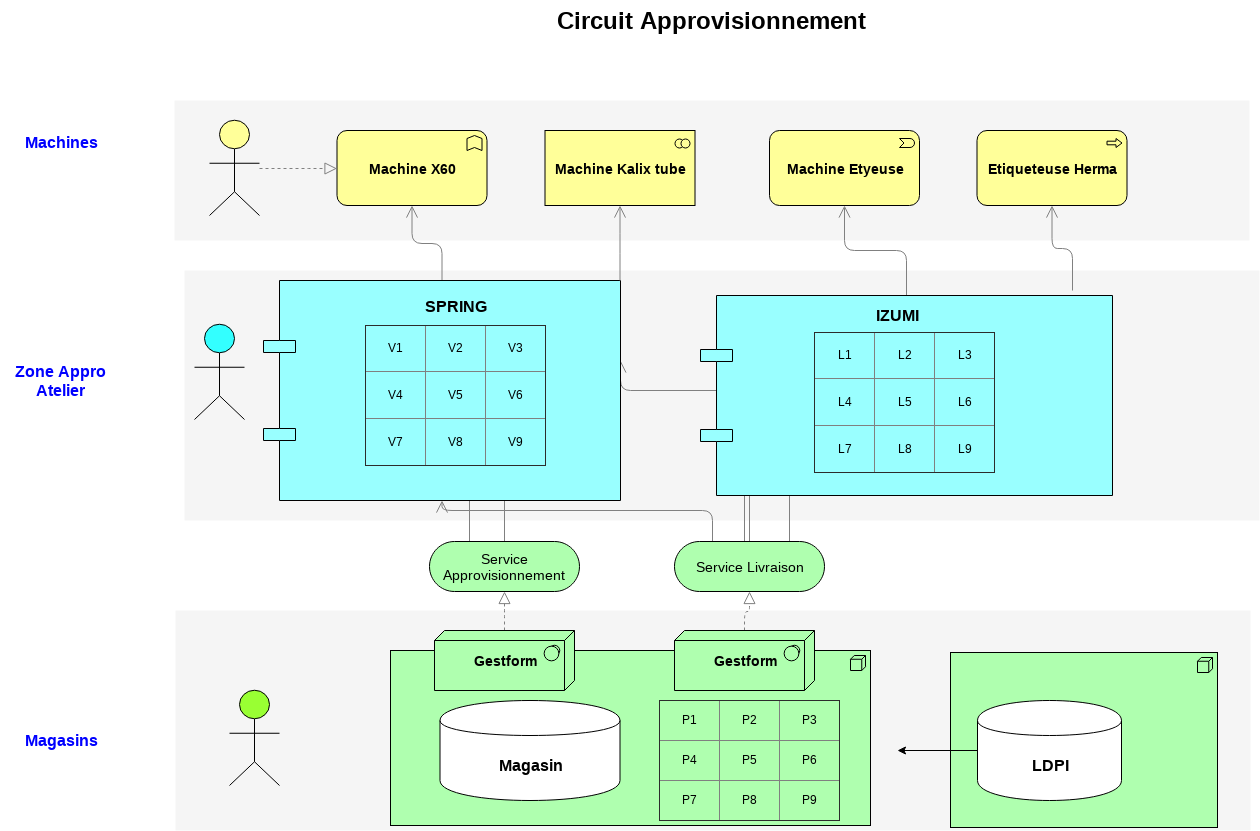

The diagram above was exported from draw.io. Its source (the exported page's mxGraphModel, read from the mxfile embedded in the PNG):
<mxGraphModel dx="1394" dy="751" grid="1" gridSize="10" guides="1" tooltips="1" connect="1" arrows="1" fold="1" page="1" pageScale="1.5" pageWidth="1169" pageHeight="826" background="none" math="0" shadow="0">
  <root>
    <mxCell id="0" style=";html=1;" />
    <mxCell id="1" style=";html=1;" parent="0" />
    <mxCell id="6eae4fabf1afb631-36" value="" style="whiteSpace=wrap;html=1;strokeColor=none;strokeWidth=1;fillColor=#f5f5f5;fontSize=14;" parent="1" vertex="1">
      <mxGeometry x="255" y="680" width="1075" height="220" as="geometry" />
    </mxCell>
    <mxCell id="6eae4fabf1afb631-35" value="" style="whiteSpace=wrap;html=1;strokeColor=none;strokeWidth=1;fillColor=#f5f5f5;fontSize=14;" parent="1" vertex="1">
      <mxGeometry x="264" y="340" width="1075" height="250" as="geometry" />
    </mxCell>
    <mxCell id="6eae4fabf1afb631-34" value="" style="whiteSpace=wrap;html=1;strokeColor=none;strokeWidth=1;fillColor=#f5f5f5;fontSize=14;" parent="1" vertex="1">
      <mxGeometry x="254" y="170" width="1075" height="140" as="geometry" />
    </mxCell>
    <mxCell id="6eae4fabf1afb631-4" value="&amp;nbsp;" style="html=1;whiteSpace=wrap;fillColor=#AFFFAF;strokeColor=#000000;shape=mxgraph.archimate3.application;appType=node;archiType=square;fontSize=14;verticalAlign=top;" parent="1" vertex="1">
      <mxGeometry x="470" y="720" width="480" height="175" as="geometry" />
    </mxCell>
    <mxCell id="6eae4fabf1afb631-13" style="edgeStyle=elbowEdgeStyle;rounded=1;elbow=vertical;html=1;startSize=10;endArrow=block;endFill=0;endSize=10;jettySize=auto;orthogonalLoop=1;strokeColor=#808080;fontSize=14;dashed=1;" parent="1" source="6eae4fabf1afb631-2" target="6eae4fabf1afb631-5" edge="1">
      <mxGeometry relative="1" as="geometry" />
    </mxCell>
    <mxCell id="6eae4fabf1afb631-2" value="&lt;b&gt;Gestform&lt;/b&gt;&lt;br&gt;" style="html=1;whiteSpace=wrap;fillColor=#AFFFAF;strokeColor=#000000;shape=mxgraph.archimate3.tech;techType=sysSw;fontSize=14;" parent="1" vertex="1">
      <mxGeometry x="514" y="700" width="140" height="60" as="geometry" />
    </mxCell>
    <mxCell id="6eae4fabf1afb631-14" style="edgeStyle=elbowEdgeStyle;rounded=1;elbow=vertical;html=1;startSize=10;endArrow=block;endFill=0;endSize=10;jettySize=auto;orthogonalLoop=1;strokeColor=#808080;fontSize=14;dashed=1;" parent="1" source="6eae4fabf1afb631-3" target="6eae4fabf1afb631-6" edge="1">
      <mxGeometry relative="1" as="geometry" />
    </mxCell>
    <mxCell id="6eae4fabf1afb631-3" value="&lt;div&gt;&lt;b&gt;Gestform&lt;/b&gt;&lt;/div&gt;" style="html=1;whiteSpace=wrap;fillColor=#AFFFAF;strokeColor=#000000;shape=mxgraph.archimate3.tech;techType=sysSw;fontSize=14;" parent="1" vertex="1">
      <mxGeometry x="754" y="700" width="140" height="60" as="geometry" />
    </mxCell>
    <mxCell id="6eae4fabf1afb631-19" style="edgeStyle=elbowEdgeStyle;rounded=1;elbow=vertical;html=1;startSize=10;endArrow=open;endFill=0;endSize=10;jettySize=auto;orthogonalLoop=1;strokeColor=#808080;fontSize=14;entryX=0.25;entryY=1;" parent="1" source="6eae4fabf1afb631-5" edge="1">
      <mxGeometry relative="1" as="geometry">
        <mxPoint x="653" y="430" as="targetPoint" />
      </mxGeometry>
    </mxCell>
    <mxCell id="6eae4fabf1afb631-20" style="edgeStyle=elbowEdgeStyle;rounded=1;elbow=vertical;html=1;startSize=10;endArrow=open;endFill=0;endSize=10;jettySize=auto;orthogonalLoop=1;strokeColor=#808080;fontSize=14;entryX=0.25;entryY=1;exitX=0.265;exitY=0.007;exitPerimeter=0;" parent="1" source="6eae4fabf1afb631-5" target="6eae4fabf1afb631-8" edge="1">
      <mxGeometry relative="1" as="geometry">
        <Array as="points">
          <mxPoint x="492" y="510" />
        </Array>
      </mxGeometry>
    </mxCell>
    <mxCell id="6eae4fabf1afb631-5" value="Service Approvisionnement" style="html=1;whiteSpace=wrap;fillColor=#AFFFAF;strokeColor=#000000;shape=mxgraph.archimate3.service;fontSize=14;" parent="1" vertex="1">
      <mxGeometry x="509" y="611" width="150" height="50" as="geometry" />
    </mxCell>
    <mxCell id="6eae4fabf1afb631-15" style="edgeStyle=elbowEdgeStyle;rounded=1;elbow=vertical;html=1;startSize=10;endArrow=open;endFill=0;endSize=10;jettySize=auto;orthogonalLoop=1;strokeColor=#808080;fontSize=14;" parent="1" source="6eae4fabf1afb631-6" edge="1">
      <mxGeometry relative="1" as="geometry">
        <Array as="points">
          <mxPoint x="979" y="540" />
        </Array>
        <mxPoint x="1010" y="540" as="targetPoint" />
      </mxGeometry>
    </mxCell>
    <mxCell id="6eae4fabf1afb631-16" style="edgeStyle=elbowEdgeStyle;rounded=1;elbow=vertical;html=1;startSize=10;endArrow=open;endFill=0;endSize=10;jettySize=auto;orthogonalLoop=1;strokeColor=#808080;fontSize=14;entryX=0.5;entryY=1;exitX=0.769;exitY=0.025;exitPerimeter=0;" parent="1" source="6eae4fabf1afb631-6" target="6eae4fabf1afb631-11" edge="1">
      <mxGeometry relative="1" as="geometry">
        <Array as="points">
          <mxPoint x="879" y="490" />
        </Array>
      </mxGeometry>
    </mxCell>
    <mxCell id="6eae4fabf1afb631-17" style="edgeStyle=elbowEdgeStyle;rounded=1;elbow=vertical;html=1;startSize=10;endArrow=open;endFill=0;endSize=10;jettySize=auto;orthogonalLoop=1;strokeColor=#808080;fontSize=14;entryX=0.5;entryY=1;exitX=0.468;exitY=0.025;exitPerimeter=0;" parent="1" source="6eae4fabf1afb631-6" edge="1">
      <mxGeometry relative="1" as="geometry">
        <Array as="points">
          <mxPoint x="769" y="460" />
        </Array>
        <mxPoint x="700" y="430" as="targetPoint" />
      </mxGeometry>
    </mxCell>
    <mxCell id="6eae4fabf1afb631-18" style="edgeStyle=elbowEdgeStyle;rounded=1;elbow=vertical;html=1;startSize=10;endArrow=open;endFill=0;endSize=10;jettySize=auto;orthogonalLoop=1;strokeColor=#808080;fontSize=14;exitX=0.251;exitY=0.002;exitPerimeter=0;" parent="1" source="6eae4fabf1afb631-6" target="6eae4fabf1afb631-8" edge="1">
      <mxGeometry relative="1" as="geometry">
        <Array as="points">
          <mxPoint x="710" y="580" />
        </Array>
      </mxGeometry>
    </mxCell>
    <mxCell id="6eae4fabf1afb631-6" value="Service Livraison" style="html=1;whiteSpace=wrap;fillColor=#AFFFAF;strokeColor=#000000;shape=mxgraph.archimate3.service;fontSize=14;" parent="1" vertex="1">
      <mxGeometry x="754" y="611" width="150" height="50" as="geometry" />
    </mxCell>
    <mxCell id="6eae4fabf1afb631-25" style="edgeStyle=elbowEdgeStyle;rounded=1;elbow=vertical;html=1;startSize=10;endArrow=open;endFill=0;endSize=10;jettySize=auto;orthogonalLoop=1;strokeColor=#808080;fontSize=14;" parent="1" source="6eae4fabf1afb631-8" target="6eae4fabf1afb631-21" edge="1">
      <mxGeometry relative="1" as="geometry" />
    </mxCell>
    <mxCell id="6eae4fabf1afb631-8" value=" " style="shape=component;align=center;strokeColor=#000000;fillColor=#99ffff;gradientColor=none;fontSize=14;" parent="1" vertex="1">
      <mxGeometry x="343" y="350" width="357" height="220" as="geometry" />
    </mxCell>
    <mxCell id="6eae4fabf1afb631-26" style="edgeStyle=elbowEdgeStyle;rounded=1;elbow=vertical;html=1;startSize=10;endArrow=open;endFill=0;endSize=10;jettySize=auto;orthogonalLoop=1;strokeColor=#808080;fontSize=14;" parent="1" target="6eae4fabf1afb631-22" edge="1">
      <mxGeometry relative="1" as="geometry">
        <mxPoint x="699.5" y="350" as="sourcePoint" />
      </mxGeometry>
    </mxCell>
    <mxCell id="6eae4fabf1afb631-27" style="edgeStyle=elbowEdgeStyle;rounded=1;elbow=vertical;html=1;startSize=10;endArrow=open;endFill=0;endSize=10;jettySize=auto;orthogonalLoop=1;strokeColor=#808080;fontSize=14;" parent="1" source="6eae4fabf1afb631-11" target="6eae4fabf1afb631-23" edge="1">
      <mxGeometry relative="1" as="geometry" />
    </mxCell>
    <mxCell id="6eae4fabf1afb631-11" value=" " style="shape=component;align=center;strokeColor=#000000;fillColor=#99ffff;gradientColor=none;fontSize=14;" parent="1" vertex="1">
      <mxGeometry x="780" y="365" width="412" height="200" as="geometry" />
    </mxCell>
    <mxCell id="6eae4fabf1afb631-28" style="edgeStyle=elbowEdgeStyle;rounded=1;elbow=vertical;html=1;startSize=10;endArrow=open;endFill=0;endSize=10;jettySize=auto;orthogonalLoop=1;strokeColor=#808080;fontSize=14;" parent="1" target="6eae4fabf1afb631-24" edge="1">
      <mxGeometry relative="1" as="geometry">
        <mxPoint x="1152" y="360" as="sourcePoint" />
      </mxGeometry>
    </mxCell>
    <mxCell id="6eae4fabf1afb631-21" value="&lt;b&gt;Machine X60&lt;/b&gt;" style="html=1;whiteSpace=wrap;fillColor=#ffff99;strokeColor=#000000;shape=mxgraph.archimate3.application;appType=func;archiType=rounded;fontSize=14;" parent="1" vertex="1">
      <mxGeometry x="416.5" y="200" width="150" height="75" as="geometry" />
    </mxCell>
    <mxCell id="6eae4fabf1afb631-22" value="&lt;b&gt;Machine Kalix tube&lt;/b&gt;" style="html=1;whiteSpace=wrap;fillColor=#ffff99;strokeColor=#000000;shape=mxgraph.archimate3.application;appType=collab;archiType=square;fontSize=14;" parent="1" vertex="1">
      <mxGeometry x="624.5" y="200" width="150" height="75" as="geometry" />
    </mxCell>
    <mxCell id="6eae4fabf1afb631-23" value="&lt;b&gt;Machine Etyeuse&lt;/b&gt;" style="html=1;whiteSpace=wrap;fillColor=#ffff99;strokeColor=#000000;shape=mxgraph.archimate3.application;appType=event;archiType=rounded;fontSize=14;" parent="1" vertex="1">
      <mxGeometry x="849" y="200" width="150" height="75" as="geometry" />
    </mxCell>
    <mxCell id="6eae4fabf1afb631-24" value="&lt;b&gt;Etiqueteuse Herma&lt;/b&gt;" style="html=1;whiteSpace=wrap;fillColor=#ffff99;strokeColor=#000000;shape=mxgraph.archimate3.application;appType=proc;archiType=rounded;fontSize=14;" parent="1" vertex="1">
      <mxGeometry x="1056.5" y="200" width="150" height="75" as="geometry" />
    </mxCell>
    <mxCell id="6eae4fabf1afb631-33" style="edgeStyle=elbowEdgeStyle;rounded=1;elbow=vertical;html=1;dashed=1;startSize=10;endArrow=block;endFill=0;endSize=10;jettySize=auto;orthogonalLoop=1;strokeColor=#808080;fontSize=14;" parent="1" source="6eae4fabf1afb631-32" target="6eae4fabf1afb631-21" edge="1">
      <mxGeometry relative="1" as="geometry" />
    </mxCell>
    <mxCell id="6eae4fabf1afb631-32" value="" style="html=1;whiteSpace=wrap;fillColor=#ffff99;strokeColor=#000000;shape=mxgraph.archimate3.actor;fontSize=14;" parent="1" vertex="1">
      <mxGeometry x="289" y="190" width="50" height="95" as="geometry" />
    </mxCell>
    <mxCell id="6eae4fabf1afb631-37" value="Circuit Approvisionnement" style="text;strokeColor=none;fillColor=none;html=1;fontSize=24;fontStyle=1;verticalAlign=middle;align=center;" parent="1" vertex="1">
      <mxGeometry x="321.5" y="70" width="940" height="40" as="geometry" />
    </mxCell>
    <mxCell id="GYVDOr2iiuRFiucVmLA1-1" value="&lt;table border=&quot;1&quot; width=&quot;100%&quot; style=&quot;width: 100% ; height: 100% ; border-collapse: collapse&quot;&gt;&lt;tbody&gt;&lt;tr&gt;&lt;td align=&quot;center&quot;&gt;V1&lt;/td&gt;&lt;td align=&quot;center&quot;&gt;V2&lt;/td&gt;&lt;td align=&quot;center&quot;&gt;V3&lt;/td&gt;&lt;/tr&gt;&lt;tr&gt;&lt;td align=&quot;center&quot;&gt;V4&lt;/td&gt;&lt;td align=&quot;center&quot;&gt;V5&lt;/td&gt;&lt;td align=&quot;center&quot;&gt;V6&lt;/td&gt;&lt;/tr&gt;&lt;tr&gt;&lt;td align=&quot;center&quot;&gt;V7&lt;/td&gt;&lt;td align=&quot;center&quot;&gt;V8&lt;/td&gt;&lt;td align=&quot;center&quot;&gt;V9&lt;/td&gt;&lt;/tr&gt;&lt;/tbody&gt;&lt;/table&gt;" style="text;html=1;strokeColor=none;fillColor=none;overflow=fill;" vertex="1" parent="1">
      <mxGeometry x="444.5" y="395" width="180" height="140" as="geometry" />
    </mxCell>
    <mxCell id="GYVDOr2iiuRFiucVmLA1-2" value="&lt;table border=&quot;1&quot; width=&quot;100%&quot; style=&quot;width: 100% ; height: 100% ; border-collapse: collapse&quot;&gt;&lt;tbody&gt;&lt;tr&gt;&lt;td align=&quot;center&quot;&gt;L1&lt;/td&gt;&lt;td align=&quot;center&quot;&gt;L2&lt;/td&gt;&lt;td align=&quot;center&quot;&gt;L3&lt;/td&gt;&lt;/tr&gt;&lt;tr&gt;&lt;td align=&quot;center&quot;&gt;L4&lt;/td&gt;&lt;td align=&quot;center&quot;&gt;L5&lt;/td&gt;&lt;td align=&quot;center&quot;&gt;L6&lt;/td&gt;&lt;/tr&gt;&lt;tr&gt;&lt;td align=&quot;center&quot;&gt;L7&lt;/td&gt;&lt;td align=&quot;center&quot;&gt;L8&lt;/td&gt;&lt;td align=&quot;center&quot;&gt;L9&lt;/td&gt;&lt;/tr&gt;&lt;/tbody&gt;&lt;/table&gt;" style="text;html=1;strokeColor=none;fillColor=none;overflow=fill;" vertex="1" parent="1">
      <mxGeometry x="894" y="401.5" width="180" height="140" as="geometry" />
    </mxCell>
    <mxCell id="GYVDOr2iiuRFiucVmLA1-5" value="&lt;b&gt;&lt;font style=&quot;font-size: 16px&quot;&gt;Magasin&lt;/font&gt;&lt;/b&gt;" style="shape=cylinder;whiteSpace=wrap;html=1;boundedLbl=1;backgroundOutline=1;" vertex="1" parent="1">
      <mxGeometry x="519.5" y="770" width="180" height="100" as="geometry" />
    </mxCell>
    <mxCell id="GYVDOr2iiuRFiucVmLA1-6" value="&lt;table border=&quot;1&quot; width=&quot;100%&quot; style=&quot;width: 100% ; height: 100% ; border-collapse: collapse&quot;&gt;&lt;tbody&gt;&lt;tr&gt;&lt;td align=&quot;center&quot;&gt;P1&lt;/td&gt;&lt;td align=&quot;center&quot;&gt;P2&lt;/td&gt;&lt;td align=&quot;center&quot;&gt;P3&lt;/td&gt;&lt;/tr&gt;&lt;tr&gt;&lt;td align=&quot;center&quot;&gt;P4&lt;/td&gt;&lt;td align=&quot;center&quot;&gt;P5&lt;/td&gt;&lt;td align=&quot;center&quot;&gt;P6&lt;/td&gt;&lt;/tr&gt;&lt;tr&gt;&lt;td align=&quot;center&quot;&gt;P7&lt;/td&gt;&lt;td align=&quot;center&quot;&gt;P8&lt;/td&gt;&lt;td align=&quot;center&quot;&gt;P9&lt;/td&gt;&lt;/tr&gt;&lt;/tbody&gt;&lt;/table&gt;" style="text;html=1;strokeColor=none;fillColor=none;overflow=fill;" vertex="1" parent="1">
      <mxGeometry x="739" y="770" width="180" height="120" as="geometry" />
    </mxCell>
    <mxCell id="GYVDOr2iiuRFiucVmLA1-7" value="" style="html=1;whiteSpace=wrap;fillColor=#33FFFF;strokeColor=#000000;shape=mxgraph.archimate3.actor;fontSize=14;" vertex="1" parent="1">
      <mxGeometry x="274" y="394" width="50" height="95" as="geometry" />
    </mxCell>
    <mxCell id="GYVDOr2iiuRFiucVmLA1-8" value="" style="html=1;whiteSpace=wrap;fillColor=#99FF33;strokeColor=#000000;shape=mxgraph.archimate3.actor;fontSize=14;" vertex="1" parent="1">
      <mxGeometry x="309" y="760" width="50" height="95" as="geometry" />
    </mxCell>
    <mxCell id="GYVDOr2iiuRFiucVmLA1-9" value="&lt;b&gt;&lt;font style=&quot;font-size: 16px&quot; color=&quot;#0000ff&quot;&gt;Magasins&lt;/font&gt;&lt;/b&gt;&lt;br&gt;" style="text;html=1;strokeColor=none;fillColor=none;align=center;verticalAlign=middle;whiteSpace=wrap;rounded=0;" vertex="1" parent="1">
      <mxGeometry x="80" y="788" width="120" height="43" as="geometry" />
    </mxCell>
    <mxCell id="GYVDOr2iiuRFiucVmLA1-10" value="&lt;b&gt;&lt;font style=&quot;font-size: 16px&quot; color=&quot;#0000ff&quot;&gt;Machines&lt;/font&gt;&lt;/b&gt;&lt;br&gt;" style="text;html=1;strokeColor=none;fillColor=none;align=center;verticalAlign=middle;whiteSpace=wrap;rounded=0;" vertex="1" parent="1">
      <mxGeometry x="80" y="190" width="120" height="43" as="geometry" />
    </mxCell>
    <mxCell id="GYVDOr2iiuRFiucVmLA1-11" value="&lt;b&gt;&lt;font style=&quot;font-size: 16px&quot; color=&quot;#0000ff&quot;&gt;Zone Appro Atelier&lt;/font&gt;&lt;/b&gt;&lt;br&gt;" style="text;html=1;strokeColor=none;fillColor=none;align=center;verticalAlign=middle;whiteSpace=wrap;rounded=0;" vertex="1" parent="1">
      <mxGeometry x="80" y="428.5" width="120" height="43" as="geometry" />
    </mxCell>
    <mxCell id="GYVDOr2iiuRFiucVmLA1-14" value="&amp;nbsp;" style="html=1;whiteSpace=wrap;fillColor=#AFFFAF;strokeColor=#000000;shape=mxgraph.archimate3.application;appType=node;archiType=square;fontSize=14;verticalAlign=top;" vertex="1" parent="1">
      <mxGeometry x="1030" y="722" width="267" height="175" as="geometry" />
    </mxCell>
    <mxCell id="GYVDOr2iiuRFiucVmLA1-17" value="" style="edgeStyle=orthogonalEdgeStyle;rounded=0;orthogonalLoop=1;jettySize=auto;html=1;" edge="1" parent="1" source="GYVDOr2iiuRFiucVmLA1-15">
      <mxGeometry relative="1" as="geometry">
        <mxPoint x="977" y="820" as="targetPoint" />
      </mxGeometry>
    </mxCell>
    <mxCell id="GYVDOr2iiuRFiucVmLA1-15" value="&lt;font style=&quot;font-size: 16px&quot;&gt;&lt;b&gt;LDPI&lt;/b&gt;&lt;/font&gt;&lt;br&gt;" style="shape=cylinder;whiteSpace=wrap;html=1;boundedLbl=1;backgroundOutline=1;" vertex="1" parent="1">
      <mxGeometry x="1057" y="770" width="144" height="100" as="geometry" />
    </mxCell>
    <mxCell id="GYVDOr2iiuRFiucVmLA1-18" value="&lt;b&gt;&lt;font style=&quot;font-size: 16px&quot;&gt;SPRING&lt;/font&gt;&lt;/b&gt;&lt;br&gt;" style="text;html=1;strokeColor=none;fillColor=none;align=center;verticalAlign=middle;whiteSpace=wrap;rounded=0;" vertex="1" parent="1">
      <mxGeometry x="474.5" y="365" width="120" height="20" as="geometry" />
    </mxCell>
    <mxCell id="GYVDOr2iiuRFiucVmLA1-19" value="&lt;b&gt;&lt;font style=&quot;font-size: 16px&quot;&gt;IZUMI&lt;/font&gt;&lt;/b&gt;&lt;br&gt;" style="text;html=1;strokeColor=none;fillColor=none;align=center;verticalAlign=middle;whiteSpace=wrap;rounded=0;" vertex="1" parent="1">
      <mxGeometry x="916" y="374" width="120" height="20" as="geometry" />
    </mxCell>
    <mxCell id="GYVDOr2iiuRFiucVmLA1-46" value="" style="edgeStyle=orthogonalEdgeStyle;rounded=0;orthogonalLoop=1;jettySize=auto;html=1;" edge="1" parent="1" target="GYVDOr2iiuRFiucVmLA1-45">
      <mxGeometry relative="1" as="geometry">
        <mxPoint x="630.5" y="1665.5" as="sourcePoint" />
      </mxGeometry>
    </mxCell>
    <mxCell id="GYVDOr2iiuRFiucVmLA1-48" value="" style="edgeStyle=orthogonalEdgeStyle;rounded=0;orthogonalLoop=1;jettySize=auto;html=1;" edge="1" parent="1" target="GYVDOr2iiuRFiucVmLA1-47">
      <mxGeometry relative="1" as="geometry">
        <mxPoint x="830.5" y="1666" as="sourcePoint" />
      </mxGeometry>
    </mxCell>
  </root>
</mxGraphModel>